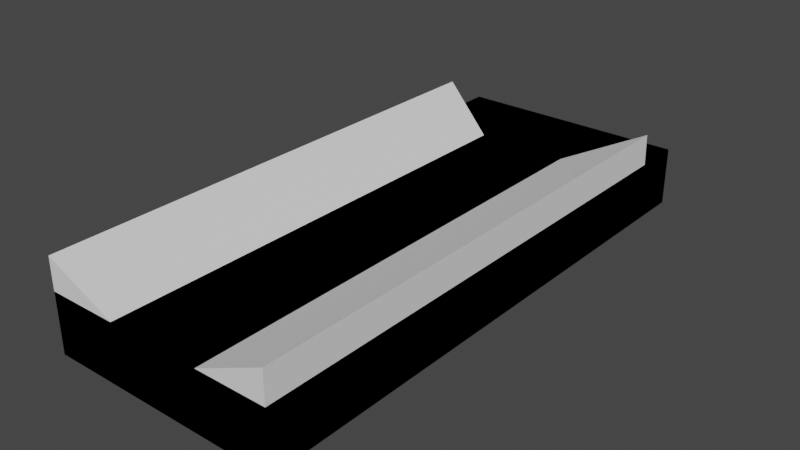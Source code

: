 # Source: table.blend  (saved by Blender 2.93.20; exported with 4.5.12 LTS)
import bpy
from mathutils import Matrix  # noqa: F401  (used for matrix-valued properties, if any)

bpy.ops.wm.read_factory_settings(use_empty=True)
scene = bpy.context.scene
scene.name = 'Scene'

# ---- collections
col_collection = bpy.data.collections.new('Collection'); scene.collection.children.link(col_collection)

# ---- world
world_world = bpy.data.worlds.new('World'); scene.world = world_world
world_world.use_nodes = True; world_world.node_tree.nodes.clear()
_N = world_world.node_tree.nodes; _L = world_world.node_tree.links
n0 = _N.new('ShaderNodeOutputWorld'); n0.name = 'World Output'; n0.location = (300, 300)
n1 = _N.new('ShaderNodeBackground'); n1.name = 'Background'; n1.location = (10, 300)
n1.inputs[0].default_value = (0.05088, 0.05088, 0.05088, 1.0)
_L.new(n1.outputs[0], n0.inputs[0])
n0.is_active_output = True
world_world.color = (0.05088, 0.05088, 0.05088)
world_world.use_sun_shadow = False
world_world.sun_shadow_jitter_overblur = 0.0

# ---- meshes
me_cube_001 = bpy.data.meshes.new('Cube.001')
me_cube_001.from_pydata([(-4.2, -10.0, -1.9), (-4.2, -10.0, 1.333), (-4.2, 10.0, -1.9), (-4.2, 10.0, 0.2), (4.2, -10.0, -1.9), (4.2, -10.0, 1.333), (4.2, 10.0, -1.9), (4.2, 10.0, 0.2), (-4.2, -10.0, -1.9), (-4.2, -10.0, 0.2), (-4.2, 10.0, -1.9), (-4.2, 10.0, 0.2), (4.2, -10.0, -1.9), (4.2, -10.0, 0.2), (4.2, 10.0, -1.9), (4.2, 10.0, 0.2), (-4.2, -10.0, -1.9), (-4.2, -10.0, 0.2), (-4.2, 10.0, -1.9), (-4.2, 10.0, 0.2), (4.2, -10.0, -1.9), (4.2, -10.0, 0.2), (4.2, 10.0, -1.9), (4.2, 10.0, 0.2), (1.68, 10.0, -1.9), (-1.68, 10.0, -1.9), (-1.68, 10.0, 0.2), (1.68, 10.0, 0.2), (-1.68, -10.0, -1.9), (1.68, -10.0, -1.9), (1.68, -10.0, 0.2), (-1.68, -10.0, 0.2), (-4.2, 8.2, -1.9), (-4.2, 8.2, 1.333), (4.2, 8.2, -1.9), (4.2, 8.2, 1.333), (1.68, 6.8, 0.2), (-1.68, 6.8, 0.2), (-1.68, 6.8, -1.9), (1.68, 6.8, -1.9), (-4.2, 8.254, 0.2), (4.2, 8.254, -1.9), (1.68, 6.854, 0.2), (-1.68, 6.854, 0.2), (-1.68, 6.854, -1.9), (1.68, 6.854, -1.9), (-4.2, 8.254, -1.9), (4.2, 8.254, 0.2)], [], [(46, 2, 3, 40), (24, 6, 7, 27), (34, 4, 5, 35), (28, 0, 1, 31), (39, 29, 4, 34), (37, 31, 1, 33), (8, 10, 11, 9), (10, 14, 15, 11), (14, 12, 13, 15), (12, 8, 9, 13), (10, 8, 12, 14), (15, 13, 9, 11), (16, 17, 19, 18), (18, 19, 23, 22), (22, 23, 21, 20), (20, 21, 17, 16), (18, 22, 20, 16), (23, 19, 17, 21), (35, 5, 30, 36), (36, 30, 31, 37), (32, 0, 28, 38), (38, 28, 29, 39), (4, 29, 30, 5), (29, 28, 31, 30), (2, 25, 26, 3), (25, 24, 27, 26), (44, 38, 39, 45), (46, 32, 38, 44), (42, 36, 37, 43), (47, 35, 36, 42), (43, 37, 33, 40), (45, 39, 34, 41), (41, 34, 35, 47), (0, 32, 33, 1), (6, 41, 47, 7), (24, 45, 41, 6), (26, 43, 40, 3), (7, 47, 42, 27), (27, 42, 43, 26), (2, 46, 44, 25), (25, 44, 45, 24), (32, 46, 40, 33)])
_uv = me_cube_001.uv_layers.new(name='UVMap')
_uv.uv.foreach_set('vector', [0.375, 0.1875, 0.375, 0.25, 0.625, 0.25, 0.625, 0.1875, 0.375, 0.4167, 0.375, 0.5, 0.625, 0.5, 0.625, 0.4167, 0.375, 0.625, 0.375, 0.75, 0.625, 0.75, 0.625, 0.625, 0.375, 0.9167, 0.375, 1.0, 0.625, 1.0, 0.625, 0.9167, 0.2917, 0.625, 0.2917, 0.75, 0.375, 0.75, 0.375, 0.625, 0.7917, 0.625, 0.7917, 0.75, 0.875, 0.75, 0.875, 0.625, 0.375, 0.0, 0.375, 0.25, 0.625, 0.25, 0.625, 0.0, 0.375, 0.25, 0.375, 0.5, 0.625, 0.5, 0.625, 0.25, 0.375, 0.5, 0.375, 0.75, 0.625, 0.75, 0.625, 0.5, 0.375, 0.75, 0.375, 1.0, 0.625, 1.0, 0.625, 0.75, 0.125, 0.5, 0.125, 0.75, 0.375, 0.75, 0.375, 0.5, 0.625, 0.5, 0.625, 0.75, 0.875, 0.75, 0.875, 0.5, 0.375, 0.0, 0.625, 0.0, 0.625, 0.25, 0.375, 0.25, 0.375, 0.25, 0.625, 0.25, 0.625, 0.5, 0.375, 0.5, 0.375, 0.5, 0.625, 0.5, 0.625, 0.75, 0.375, 0.75, 0.375, 0.75, 0.625, 0.75, 0.625, 1.0, 0.375, 1.0, 0.125, 0.5, 0.375, 0.5, 0.375, 0.75, 0.125, 0.75, 0.625, 0.5, 0.875, 0.5, 0.875, 0.75, 0.625, 0.75, 0.625, 0.625, 0.625, 0.75, 0.7083, 0.75, 0.7083, 0.625, 0.7083, 0.625, 0.7083, 0.75, 0.7917, 0.75, 0.7917, 0.625, 0.125, 0.625, 0.125, 0.75, 0.2083, 0.75, 0.2083, 0.625, 0.2083, 0.625, 0.2083, 0.75, 0.2917, 0.75, 0.2917, 0.625, 0.375, 0.75, 0.375, 0.8333, 0.625, 0.8333, 0.625, 0.75, 0.375, 0.8333, 0.375, 0.9167, 0.625, 0.9167, 0.625, 0.8333, 0.375, 0.25, 0.375, 0.3333, 0.625, 0.3333, 0.625, 0.25, 0.375, 0.3333, 0.375, 0.4167, 0.625, 0.4167, 0.625, 0.3333, 0.2083, 0.5625, 0.2083, 0.625, 0.2917, 0.625, 0.2917, 0.5625, 0.125, 0.5625, 0.125, 0.625, 0.2083, 0.625, 0.2083, 0.5625, 0.7083, 0.5625, 0.7083, 0.625, 0.7917, 0.625, 0.7917, 0.5625, 0.625, 0.5625, 0.625, 0.625, 0.7083, 0.625, 0.7083, 0.5625, 0.7917, 0.5625, 0.7917, 0.625, 0.875, 0.625, 0.875, 0.5625, 0.2917, 0.5625, 0.2917, 0.625, 0.375, 0.625, 0.375, 0.5625, 0.375, 0.5625, 0.375, 0.625, 0.625, 0.625, 0.625, 0.5625, 0.375, 0.0, 0.375, 0.125, 0.625, 0.125, 0.625, 0.0, 0.375, 0.5, 0.375, 0.5625, 0.625, 0.5625, 0.625, 0.5, 0.2917, 0.5, 0.2917, 0.5625, 0.375, 0.5625, 0.375, 0.5, 0.7917, 0.5, 0.7917, 0.5625, 0.875, 0.5625, 0.875, 0.5, 0.625, 0.5, 0.625, 0.5625, 0.7083, 0.5625, 0.7083, 0.5, 0.7083, 0.5, 0.7083, 0.5625, 0.7917, 0.5625, 0.7917, 0.5, 0.125, 0.5, 0.125, 0.5625, 0.2083, 0.5625, 0.2083, 0.5, 0.2083, 0.5, 0.2083, 0.5625, 0.2917, 0.5625, 0.2917, 0.5, 0.375, 0.125, 0.375, 0.1875, 0.625, 0.1875, 0.625, 0.125])
me_cube_001.use_remesh_fix_poles = True
me_cube_001.use_remesh_preserve_attributes = False
me_cube_001.update()

# ---- objects
ob_table = bpy.data.objects.new('Table', me_cube_001)

# ---- transforms, parenting, visibility, modifiers, constraints
ob_table.location = (0.0, 0.0, 0.0)

# ---- collection membership
col_collection.objects.link(ob_table)

# ---- scene / render settings (as saved in the file)
scene.frame_start = 1; scene.frame_end = 250; scene.frame_set(1)
scene.render.engine = 'BLENDER_EEVEE_NEXT'
scene.cycles.use_denoising = False
scene.cycles.samples = 128
scene.cycles.sampling_pattern = 'TABULATED_SOBOL'
scene.cycles.use_adaptive_sampling = False
scene.cycles.use_light_tree = False
scene.view_settings.view_transform = 'Filmic'
bpy.context.view_layer.update()

# ---- added for rendering (the .blend has no active camera and no usable light): camera, sun
cam_auto = bpy.data.cameras.new('AutoCamera')
cam_auto.lens = 50.0
cam_auto.sensor_width = 36.0
cam_auto.clip_end = 1000.0
ob_auto_camera = bpy.data.objects.new('AutoCamera', cam_auto)
scene.collection.objects.link(ob_auto_camera)
ob_auto_camera.location = (20.292, -24.3504, 15.95)
ob_auto_camera.rotation_euler = (1.09748, -7.21219e-08, 0.694738)
scene.camera = ob_auto_camera
light_auto_sun = bpy.data.lights.new('AutoSun', 'SUN')
light_auto_sun.energy = 3.0
light_auto_sun.angle = 0.0523599
ob_auto_sun = bpy.data.objects.new('AutoSun', light_auto_sun)
scene.collection.objects.link(ob_auto_sun)
ob_auto_sun.rotation_euler = (0.872665, 0.174533, 0.523599)
bpy.context.view_layer.update()
